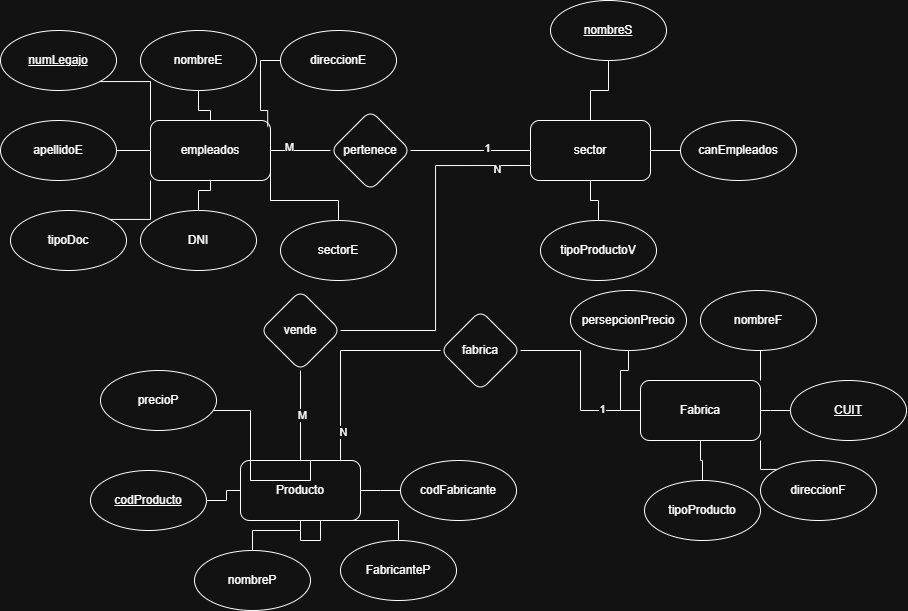

The diagram above was exported from draw.io. Its source (the exported page's mxGraphModel, read from the mxfile embedded in the PNG):
<mxGraphModel dx="1132" dy="814" grid="1" gridSize="10" guides="1" tooltips="1" connect="1" arrows="1" fold="1" page="1" pageScale="1" pageWidth="827" pageHeight="1169" math="0" shadow="0">
  <root>
    <mxCell id="0" />
    <mxCell id="1" parent="0" />
    <mxCell id="usR4OLF-jalxeEtMUvqP-211" value="" style="edgeStyle=orthogonalEdgeStyle;rounded=0;orthogonalLoop=1;jettySize=auto;html=1;endArrow=none;startFill=0;" edge="1" parent="1" source="usR4OLF-jalxeEtMUvqP-159" target="usR4OLF-jalxeEtMUvqP-210">
      <mxGeometry relative="1" as="geometry" />
    </mxCell>
    <mxCell id="usR4OLF-jalxeEtMUvqP-222" value="M" style="edgeLabel;html=1;align=center;verticalAlign=middle;resizable=0;points=[];" vertex="1" connectable="0" parent="usR4OLF-jalxeEtMUvqP-211">
      <mxGeometry x="-0.3713" y="4" relative="1" as="geometry">
        <mxPoint as="offset" />
      </mxGeometry>
    </mxCell>
    <mxCell id="usR4OLF-jalxeEtMUvqP-159" value="empleados" style="rounded=1;whiteSpace=wrap;html=1;" vertex="1" parent="1">
      <mxGeometry x="250" y="160" width="120" height="60" as="geometry" />
    </mxCell>
    <mxCell id="usR4OLF-jalxeEtMUvqP-173" value="" style="edgeStyle=orthogonalEdgeStyle;rounded=0;orthogonalLoop=1;jettySize=auto;html=1;endArrow=none;startFill=0;" edge="1" parent="1" source="usR4OLF-jalxeEtMUvqP-160" target="usR4OLF-jalxeEtMUvqP-159">
      <mxGeometry relative="1" as="geometry" />
    </mxCell>
    <mxCell id="usR4OLF-jalxeEtMUvqP-160" value="nombreE" style="ellipse;whiteSpace=wrap;html=1;" vertex="1" parent="1">
      <mxGeometry x="240" y="70" width="116" height="60" as="geometry" />
    </mxCell>
    <mxCell id="usR4OLF-jalxeEtMUvqP-170" value="" style="edgeStyle=orthogonalEdgeStyle;rounded=0;orthogonalLoop=1;jettySize=auto;html=1;endArrow=none;startFill=0;" edge="1" parent="1" source="usR4OLF-jalxeEtMUvqP-161" target="usR4OLF-jalxeEtMUvqP-159">
      <mxGeometry relative="1" as="geometry" />
    </mxCell>
    <mxCell id="usR4OLF-jalxeEtMUvqP-161" value="apellidoE" style="ellipse;whiteSpace=wrap;html=1;" vertex="1" parent="1">
      <mxGeometry x="100" y="160" width="116" height="60" as="geometry" />
    </mxCell>
    <mxCell id="usR4OLF-jalxeEtMUvqP-162" value="sector" style="rounded=1;whiteSpace=wrap;html=1;" vertex="1" parent="1">
      <mxGeometry x="630" y="160" width="120" height="60" as="geometry" />
    </mxCell>
    <mxCell id="usR4OLF-jalxeEtMUvqP-171" style="edgeStyle=orthogonalEdgeStyle;rounded=0;orthogonalLoop=1;jettySize=auto;html=1;exitX=1;exitY=0;exitDx=0;exitDy=0;entryX=0;entryY=1;entryDx=0;entryDy=0;endArrow=none;startFill=0;" edge="1" parent="1" source="usR4OLF-jalxeEtMUvqP-163" target="usR4OLF-jalxeEtMUvqP-159">
      <mxGeometry relative="1" as="geometry" />
    </mxCell>
    <mxCell id="usR4OLF-jalxeEtMUvqP-163" value="tipoDoc" style="ellipse;whiteSpace=wrap;html=1;" vertex="1" parent="1">
      <mxGeometry x="110" y="250" width="116" height="60" as="geometry" />
    </mxCell>
    <mxCell id="usR4OLF-jalxeEtMUvqP-169" value="" style="edgeStyle=orthogonalEdgeStyle;rounded=0;orthogonalLoop=1;jettySize=auto;html=1;endArrow=none;startFill=0;" edge="1" parent="1" source="usR4OLF-jalxeEtMUvqP-164" target="usR4OLF-jalxeEtMUvqP-159">
      <mxGeometry relative="1" as="geometry">
        <Array as="points">
          <mxPoint x="298" y="230" />
          <mxPoint x="310" y="230" />
        </Array>
      </mxGeometry>
    </mxCell>
    <mxCell id="usR4OLF-jalxeEtMUvqP-164" value="DNI" style="ellipse;whiteSpace=wrap;html=1;" vertex="1" parent="1">
      <mxGeometry x="240" y="250" width="116" height="60" as="geometry" />
    </mxCell>
    <mxCell id="usR4OLF-jalxeEtMUvqP-165" value="direccionE" style="ellipse;whiteSpace=wrap;html=1;" vertex="1" parent="1">
      <mxGeometry x="380" y="70" width="116" height="60" as="geometry" />
    </mxCell>
    <mxCell id="usR4OLF-jalxeEtMUvqP-172" style="edgeStyle=orthogonalEdgeStyle;rounded=0;orthogonalLoop=1;jettySize=auto;html=1;exitX=1;exitY=1;exitDx=0;exitDy=0;entryX=0;entryY=0;entryDx=0;entryDy=0;endArrow=none;startFill=0;" edge="1" parent="1" source="usR4OLF-jalxeEtMUvqP-166" target="usR4OLF-jalxeEtMUvqP-159">
      <mxGeometry relative="1" as="geometry" />
    </mxCell>
    <mxCell id="usR4OLF-jalxeEtMUvqP-166" value="&lt;u&gt;numLegajo&lt;/u&gt;" style="ellipse;whiteSpace=wrap;html=1;" vertex="1" parent="1">
      <mxGeometry x="100" y="70" width="116" height="60" as="geometry" />
    </mxCell>
    <mxCell id="usR4OLF-jalxeEtMUvqP-168" style="edgeStyle=orthogonalEdgeStyle;rounded=0;orthogonalLoop=1;jettySize=auto;html=1;exitX=0.5;exitY=0;exitDx=0;exitDy=0;entryX=1;entryY=0.5;entryDx=0;entryDy=0;endArrow=none;startFill=0;" edge="1" parent="1" source="usR4OLF-jalxeEtMUvqP-167" target="usR4OLF-jalxeEtMUvqP-159">
      <mxGeometry relative="1" as="geometry">
        <Array as="points">
          <mxPoint x="438" y="240" />
          <mxPoint x="370" y="240" />
        </Array>
      </mxGeometry>
    </mxCell>
    <mxCell id="usR4OLF-jalxeEtMUvqP-167" value="sectorE" style="ellipse;whiteSpace=wrap;html=1;" vertex="1" parent="1">
      <mxGeometry x="380" y="260" width="116" height="60" as="geometry" />
    </mxCell>
    <mxCell id="usR4OLF-jalxeEtMUvqP-176" style="edgeStyle=orthogonalEdgeStyle;rounded=0;orthogonalLoop=1;jettySize=auto;html=1;entryX=0.977;entryY=0.102;entryDx=0;entryDy=0;entryPerimeter=0;endArrow=none;startFill=0;" edge="1" parent="1" source="usR4OLF-jalxeEtMUvqP-165" target="usR4OLF-jalxeEtMUvqP-159">
      <mxGeometry relative="1" as="geometry" />
    </mxCell>
    <mxCell id="usR4OLF-jalxeEtMUvqP-182" value="" style="edgeStyle=orthogonalEdgeStyle;rounded=0;orthogonalLoop=1;jettySize=auto;html=1;endArrow=none;startFill=0;" edge="1" parent="1" source="usR4OLF-jalxeEtMUvqP-177" target="usR4OLF-jalxeEtMUvqP-162">
      <mxGeometry relative="1" as="geometry" />
    </mxCell>
    <mxCell id="usR4OLF-jalxeEtMUvqP-177" value="&lt;u&gt;nombreS&lt;/u&gt;" style="ellipse;whiteSpace=wrap;html=1;" vertex="1" parent="1">
      <mxGeometry x="650" y="40" width="116" height="60" as="geometry" />
    </mxCell>
    <mxCell id="usR4OLF-jalxeEtMUvqP-181" value="" style="edgeStyle=orthogonalEdgeStyle;rounded=0;orthogonalLoop=1;jettySize=auto;html=1;endArrow=none;startFill=0;" edge="1" parent="1" source="usR4OLF-jalxeEtMUvqP-178" target="usR4OLF-jalxeEtMUvqP-162">
      <mxGeometry relative="1" as="geometry" />
    </mxCell>
    <mxCell id="usR4OLF-jalxeEtMUvqP-178" value="canEmpleados" style="ellipse;whiteSpace=wrap;html=1;" vertex="1" parent="1">
      <mxGeometry x="780" y="160" width="116" height="60" as="geometry" />
    </mxCell>
    <mxCell id="usR4OLF-jalxeEtMUvqP-180" value="" style="edgeStyle=orthogonalEdgeStyle;rounded=0;orthogonalLoop=1;jettySize=auto;html=1;endArrow=none;startFill=0;" edge="1" parent="1" source="usR4OLF-jalxeEtMUvqP-179" target="usR4OLF-jalxeEtMUvqP-162">
      <mxGeometry relative="1" as="geometry" />
    </mxCell>
    <mxCell id="usR4OLF-jalxeEtMUvqP-179" value="tipoProductoV" style="ellipse;whiteSpace=wrap;html=1;" vertex="1" parent="1">
      <mxGeometry x="640" y="260" width="116" height="60" as="geometry" />
    </mxCell>
    <mxCell id="usR4OLF-jalxeEtMUvqP-191" style="edgeStyle=orthogonalEdgeStyle;rounded=0;orthogonalLoop=1;jettySize=auto;html=1;endArrow=none;startFill=0;" edge="1" parent="1" source="usR4OLF-jalxeEtMUvqP-183">
      <mxGeometry relative="1" as="geometry">
        <mxPoint x="500" y="530" as="targetPoint" />
      </mxGeometry>
    </mxCell>
    <mxCell id="usR4OLF-jalxeEtMUvqP-208" value="" style="edgeStyle=orthogonalEdgeStyle;rounded=0;orthogonalLoop=1;jettySize=auto;html=1;endArrow=none;startFill=0;" edge="1" parent="1" source="usR4OLF-jalxeEtMUvqP-183" target="usR4OLF-jalxeEtMUvqP-207">
      <mxGeometry relative="1" as="geometry">
        <Array as="points">
          <mxPoint x="440" y="390" />
        </Array>
      </mxGeometry>
    </mxCell>
    <mxCell id="usR4OLF-jalxeEtMUvqP-218" value="N" style="edgeLabel;html=1;align=center;verticalAlign=middle;resizable=0;points=[];" vertex="1" connectable="0" parent="usR4OLF-jalxeEtMUvqP-208">
      <mxGeometry x="-0.7349" y="-2" relative="1" as="geometry">
        <mxPoint as="offset" />
      </mxGeometry>
    </mxCell>
    <mxCell id="usR4OLF-jalxeEtMUvqP-214" value="" style="edgeStyle=orthogonalEdgeStyle;rounded=0;orthogonalLoop=1;jettySize=auto;html=1;endArrow=none;startFill=0;" edge="1" parent="1" source="usR4OLF-jalxeEtMUvqP-183" target="usR4OLF-jalxeEtMUvqP-213">
      <mxGeometry relative="1" as="geometry" />
    </mxCell>
    <mxCell id="usR4OLF-jalxeEtMUvqP-219" value="M" style="edgeLabel;html=1;align=center;verticalAlign=middle;resizable=0;points=[];" vertex="1" connectable="0" parent="usR4OLF-jalxeEtMUvqP-214">
      <mxGeometry x="0.023" y="-1" relative="1" as="geometry">
        <mxPoint as="offset" />
      </mxGeometry>
    </mxCell>
    <mxCell id="usR4OLF-jalxeEtMUvqP-183" value="Producto" style="rounded=1;whiteSpace=wrap;html=1;" vertex="1" parent="1">
      <mxGeometry x="340" y="500" width="120" height="60" as="geometry" />
    </mxCell>
    <mxCell id="usR4OLF-jalxeEtMUvqP-187" value="" style="edgeStyle=orthogonalEdgeStyle;rounded=0;orthogonalLoop=1;jettySize=auto;html=1;endArrow=none;startFill=0;" edge="1" parent="1" source="usR4OLF-jalxeEtMUvqP-185" target="usR4OLF-jalxeEtMUvqP-183">
      <mxGeometry relative="1" as="geometry" />
    </mxCell>
    <mxCell id="usR4OLF-jalxeEtMUvqP-185" value="codProducto" style="ellipse;whiteSpace=wrap;html=1;fontStyle=4" vertex="1" parent="1">
      <mxGeometry x="190" y="510" width="116" height="60" as="geometry" />
    </mxCell>
    <mxCell id="usR4OLF-jalxeEtMUvqP-188" value="" style="edgeStyle=orthogonalEdgeStyle;rounded=0;orthogonalLoop=1;jettySize=auto;html=1;endArrow=none;startFill=0;" edge="1" parent="1" source="usR4OLF-jalxeEtMUvqP-186" target="usR4OLF-jalxeEtMUvqP-183">
      <mxGeometry relative="1" as="geometry" />
    </mxCell>
    <mxCell id="usR4OLF-jalxeEtMUvqP-186" value="nombreP" style="ellipse;whiteSpace=wrap;html=1;" vertex="1" parent="1">
      <mxGeometry x="294" y="590" width="116" height="60" as="geometry" />
    </mxCell>
    <mxCell id="usR4OLF-jalxeEtMUvqP-190" value="" style="edgeStyle=orthogonalEdgeStyle;rounded=0;orthogonalLoop=1;jettySize=auto;html=1;endArrow=none;startFill=0;" edge="1" parent="1" source="usR4OLF-jalxeEtMUvqP-189" target="usR4OLF-jalxeEtMUvqP-183">
      <mxGeometry relative="1" as="geometry" />
    </mxCell>
    <mxCell id="usR4OLF-jalxeEtMUvqP-189" value="FabricanteP" style="ellipse;whiteSpace=wrap;html=1;" vertex="1" parent="1">
      <mxGeometry x="440" y="580" width="116" height="60" as="geometry" />
    </mxCell>
    <mxCell id="usR4OLF-jalxeEtMUvqP-192" value="codFabricante" style="ellipse;whiteSpace=wrap;html=1;" vertex="1" parent="1">
      <mxGeometry x="500" y="500" width="116" height="60" as="geometry" />
    </mxCell>
    <mxCell id="usR4OLF-jalxeEtMUvqP-194" style="edgeStyle=orthogonalEdgeStyle;rounded=0;orthogonalLoop=1;jettySize=auto;html=1;entryX=0.5;entryY=0;entryDx=0;entryDy=0;endArrow=none;startFill=0;" edge="1" parent="1" source="usR4OLF-jalxeEtMUvqP-193" target="usR4OLF-jalxeEtMUvqP-183">
      <mxGeometry relative="1" as="geometry">
        <Array as="points">
          <mxPoint x="350" y="450" />
          <mxPoint x="350" y="520" />
          <mxPoint x="410" y="520" />
        </Array>
      </mxGeometry>
    </mxCell>
    <mxCell id="usR4OLF-jalxeEtMUvqP-193" value="precioP" style="ellipse;whiteSpace=wrap;html=1;" vertex="1" parent="1">
      <mxGeometry x="200" y="410" width="116" height="60" as="geometry" />
    </mxCell>
    <mxCell id="usR4OLF-jalxeEtMUvqP-209" style="edgeStyle=orthogonalEdgeStyle;rounded=0;orthogonalLoop=1;jettySize=auto;html=1;entryX=1;entryY=0.5;entryDx=0;entryDy=0;endArrow=none;startFill=0;" edge="1" parent="1" source="usR4OLF-jalxeEtMUvqP-195" target="usR4OLF-jalxeEtMUvqP-207">
      <mxGeometry relative="1" as="geometry" />
    </mxCell>
    <mxCell id="usR4OLF-jalxeEtMUvqP-225" value="1" style="edgeLabel;html=1;align=center;verticalAlign=middle;resizable=0;points=[];" vertex="1" connectable="0" parent="usR4OLF-jalxeEtMUvqP-209">
      <mxGeometry x="-0.5715" y="-2" relative="1" as="geometry">
        <mxPoint as="offset" />
      </mxGeometry>
    </mxCell>
    <mxCell id="usR4OLF-jalxeEtMUvqP-195" value="Fabrica" style="rounded=1;whiteSpace=wrap;html=1;" vertex="1" parent="1">
      <mxGeometry x="740" y="420" width="120" height="60" as="geometry" />
    </mxCell>
    <mxCell id="usR4OLF-jalxeEtMUvqP-202" style="edgeStyle=orthogonalEdgeStyle;rounded=0;orthogonalLoop=1;jettySize=auto;html=1;exitX=0.5;exitY=1;exitDx=0;exitDy=0;entryX=1;entryY=0;entryDx=0;entryDy=0;endArrow=none;startFill=0;" edge="1" parent="1" source="usR4OLF-jalxeEtMUvqP-196" target="usR4OLF-jalxeEtMUvqP-195">
      <mxGeometry relative="1" as="geometry" />
    </mxCell>
    <mxCell id="usR4OLF-jalxeEtMUvqP-196" value="nombreF" style="ellipse;whiteSpace=wrap;html=1;" vertex="1" parent="1">
      <mxGeometry x="800" y="330" width="116" height="60" as="geometry" />
    </mxCell>
    <mxCell id="usR4OLF-jalxeEtMUvqP-203" style="edgeStyle=orthogonalEdgeStyle;rounded=0;orthogonalLoop=1;jettySize=auto;html=1;entryX=1;entryY=0.5;entryDx=0;entryDy=0;endArrow=none;startFill=0;" edge="1" parent="1" source="usR4OLF-jalxeEtMUvqP-197" target="usR4OLF-jalxeEtMUvqP-195">
      <mxGeometry relative="1" as="geometry">
        <Array as="points">
          <mxPoint x="870" y="450" />
          <mxPoint x="870" y="450" />
        </Array>
      </mxGeometry>
    </mxCell>
    <mxCell id="usR4OLF-jalxeEtMUvqP-197" value="&lt;u&gt;CUIT&lt;/u&gt;" style="ellipse;whiteSpace=wrap;html=1;" vertex="1" parent="1">
      <mxGeometry x="890" y="420" width="116" height="60" as="geometry" />
    </mxCell>
    <mxCell id="usR4OLF-jalxeEtMUvqP-204" style="edgeStyle=orthogonalEdgeStyle;rounded=0;orthogonalLoop=1;jettySize=auto;html=1;exitX=0;exitY=0;exitDx=0;exitDy=0;entryX=1;entryY=1;entryDx=0;entryDy=0;endArrow=none;startFill=0;" edge="1" parent="1" source="usR4OLF-jalxeEtMUvqP-198" target="usR4OLF-jalxeEtMUvqP-195">
      <mxGeometry relative="1" as="geometry" />
    </mxCell>
    <mxCell id="usR4OLF-jalxeEtMUvqP-198" value="direccionF" style="ellipse;whiteSpace=wrap;html=1;" vertex="1" parent="1">
      <mxGeometry x="860" y="500" width="116" height="60" as="geometry" />
    </mxCell>
    <mxCell id="usR4OLF-jalxeEtMUvqP-205" value="" style="edgeStyle=orthogonalEdgeStyle;rounded=0;orthogonalLoop=1;jettySize=auto;html=1;endArrow=none;startFill=0;" edge="1" parent="1" source="usR4OLF-jalxeEtMUvqP-199" target="usR4OLF-jalxeEtMUvqP-195">
      <mxGeometry relative="1" as="geometry" />
    </mxCell>
    <mxCell id="usR4OLF-jalxeEtMUvqP-199" value="tipoProducto" style="ellipse;whiteSpace=wrap;html=1;" vertex="1" parent="1">
      <mxGeometry x="744" y="520" width="116" height="60" as="geometry" />
    </mxCell>
    <mxCell id="usR4OLF-jalxeEtMUvqP-201" style="edgeStyle=orthogonalEdgeStyle;rounded=0;orthogonalLoop=1;jettySize=auto;html=1;entryX=0;entryY=0.5;entryDx=0;entryDy=0;endArrow=none;startFill=0;" edge="1" parent="1" source="usR4OLF-jalxeEtMUvqP-200" target="usR4OLF-jalxeEtMUvqP-195">
      <mxGeometry relative="1" as="geometry" />
    </mxCell>
    <mxCell id="usR4OLF-jalxeEtMUvqP-200" value="persepcionPrecio" style="ellipse;whiteSpace=wrap;html=1;" vertex="1" parent="1">
      <mxGeometry x="670" y="330" width="116" height="60" as="geometry" />
    </mxCell>
    <mxCell id="usR4OLF-jalxeEtMUvqP-207" value="fabrica" style="rhombus;whiteSpace=wrap;html=1;rounded=1;" vertex="1" parent="1">
      <mxGeometry x="540" y="350" width="80" height="80" as="geometry" />
    </mxCell>
    <mxCell id="usR4OLF-jalxeEtMUvqP-212" value="" style="edgeStyle=orthogonalEdgeStyle;rounded=0;orthogonalLoop=1;jettySize=auto;html=1;endArrow=none;startFill=0;" edge="1" parent="1" source="usR4OLF-jalxeEtMUvqP-210" target="usR4OLF-jalxeEtMUvqP-162">
      <mxGeometry relative="1" as="geometry" />
    </mxCell>
    <mxCell id="usR4OLF-jalxeEtMUvqP-223" value="1" style="edgeLabel;html=1;align=center;verticalAlign=middle;resizable=0;points=[];" vertex="1" connectable="0" parent="usR4OLF-jalxeEtMUvqP-212">
      <mxGeometry x="0.2751" y="3" relative="1" as="geometry">
        <mxPoint as="offset" />
      </mxGeometry>
    </mxCell>
    <mxCell id="usR4OLF-jalxeEtMUvqP-210" value="pertenece" style="rhombus;whiteSpace=wrap;html=1;rounded=1;" vertex="1" parent="1">
      <mxGeometry x="430" y="150" width="80" height="80" as="geometry" />
    </mxCell>
    <mxCell id="usR4OLF-jalxeEtMUvqP-215" style="edgeStyle=orthogonalEdgeStyle;rounded=0;orthogonalLoop=1;jettySize=auto;html=1;entryX=0;entryY=0.75;entryDx=0;entryDy=0;endArrow=none;startFill=0;" edge="1" parent="1" source="usR4OLF-jalxeEtMUvqP-213" target="usR4OLF-jalxeEtMUvqP-162">
      <mxGeometry relative="1" as="geometry" />
    </mxCell>
    <mxCell id="usR4OLF-jalxeEtMUvqP-221" value="N" style="edgeLabel;html=1;align=center;verticalAlign=middle;resizable=0;points=[];" vertex="1" connectable="0" parent="usR4OLF-jalxeEtMUvqP-215">
      <mxGeometry x="0.808" y="-3" relative="1" as="geometry">
        <mxPoint as="offset" />
      </mxGeometry>
    </mxCell>
    <mxCell id="usR4OLF-jalxeEtMUvqP-213" value="vende" style="rhombus;whiteSpace=wrap;html=1;rounded=1;" vertex="1" parent="1">
      <mxGeometry x="360" y="330" width="80" height="80" as="geometry" />
    </mxCell>
  </root>
</mxGraphModel>